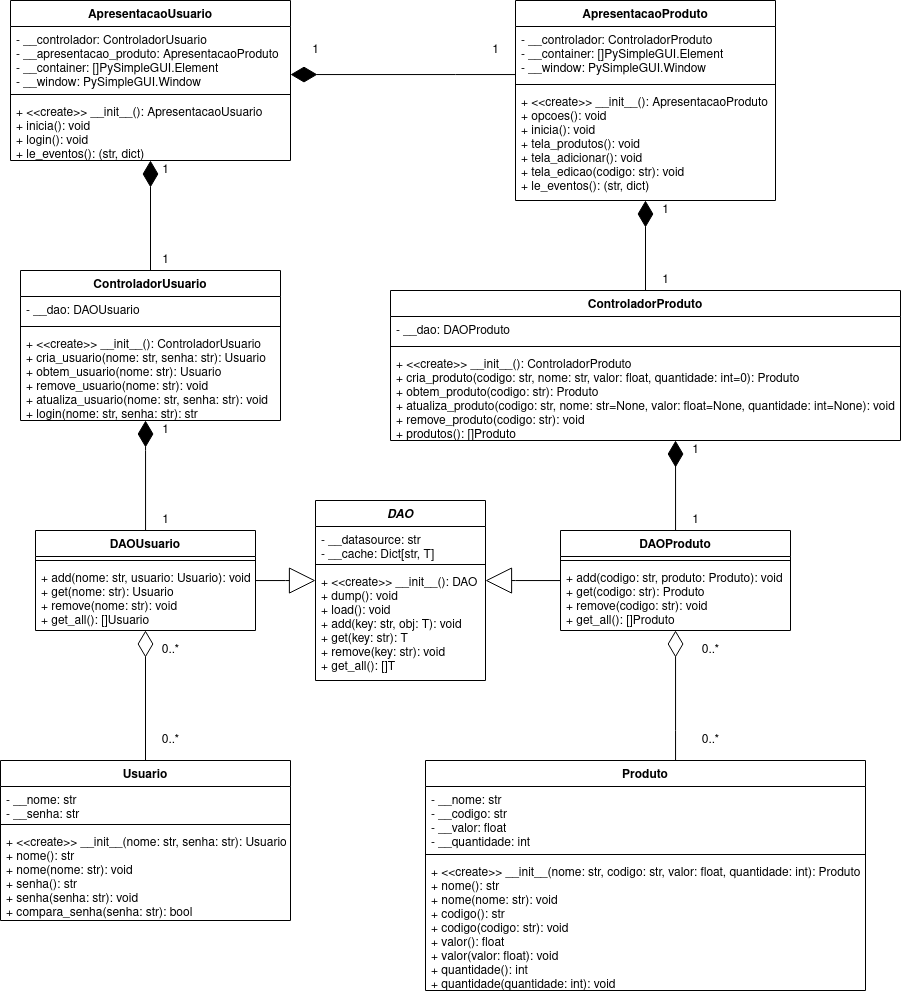

The diagram above was exported from draw.io. Its source (the exported page's mxGraphModel, read from the mxfile embedded in the PNG):
<mxGraphModel dx="1567" dy="611" grid="1" gridSize="10" guides="1" tooltips="1" connect="1" arrows="1" fold="1" page="1" pageScale="1" pageWidth="850" pageHeight="1100" math="0" shadow="0">
  <root>
    <mxCell id="0" />
    <mxCell id="1" parent="0" />
    <mxCell id="spooTfYoWYVpRWsJJKMv-37" value="ApresentacaoUsuario" style="swimlane;fontStyle=1;align=center;verticalAlign=top;childLayout=stackLayout;horizontal=1;startSize=26;horizontalStack=0;resizeParent=1;resizeParentMax=0;resizeLast=0;collapsible=1;marginBottom=0;" parent="1" vertex="1">
      <mxGeometry x="235" y="10" width="280" height="160" as="geometry" />
    </mxCell>
    <mxCell id="spooTfYoWYVpRWsJJKMv-38" value="- __controlador: ControladorUsuario&#10;- __apresentacao_produto: ApresentacaoProduto&#10;- __container: []PySimpleGUI.Element&#10;- __window: PySimpleGUI.Window" style="text;strokeColor=none;fillColor=none;align=left;verticalAlign=top;spacingLeft=4;spacingRight=4;overflow=hidden;rotatable=0;points=[[0,0.5],[1,0.5]];portConstraint=eastwest;" parent="spooTfYoWYVpRWsJJKMv-37" vertex="1">
      <mxGeometry y="26" width="280" height="64" as="geometry" />
    </mxCell>
    <mxCell id="spooTfYoWYVpRWsJJKMv-39" value="" style="line;strokeWidth=1;fillColor=none;align=left;verticalAlign=middle;spacingTop=-1;spacingLeft=3;spacingRight=3;rotatable=0;labelPosition=right;points=[];portConstraint=eastwest;" parent="spooTfYoWYVpRWsJJKMv-37" vertex="1">
      <mxGeometry y="90" width="280" height="8" as="geometry" />
    </mxCell>
    <mxCell id="spooTfYoWYVpRWsJJKMv-40" value="+ &lt;&lt;create&gt;&gt; __init__(): ApresentacaoUsuario&#10;+ inicia(): void&#10;+ login(): void&#10;+ le_eventos(): (str, dict)" style="text;strokeColor=none;fillColor=none;align=left;verticalAlign=top;spacingLeft=4;spacingRight=4;overflow=hidden;rotatable=0;points=[[0,0.5],[1,0.5]];portConstraint=eastwest;" parent="spooTfYoWYVpRWsJJKMv-37" vertex="1">
      <mxGeometry y="98" width="280" height="62" as="geometry" />
    </mxCell>
    <mxCell id="spooTfYoWYVpRWsJJKMv-126" style="edgeStyle=orthogonalEdgeStyle;rounded=0;orthogonalLoop=1;jettySize=auto;html=1;startArrow=none;startFill=0;endArrow=diamondThin;endFill=1;startSize=24;endSize=24;" parent="1" source="spooTfYoWYVpRWsJJKMv-66" target="spooTfYoWYVpRWsJJKMv-38" edge="1">
      <mxGeometry relative="1" as="geometry">
        <Array as="points">
          <mxPoint x="680" y="84" />
          <mxPoint x="680" y="84" />
        </Array>
      </mxGeometry>
    </mxCell>
    <mxCell id="spooTfYoWYVpRWsJJKMv-66" value="ApresentacaoProduto" style="swimlane;fontStyle=1;align=center;verticalAlign=top;childLayout=stackLayout;horizontal=1;startSize=26;horizontalStack=0;resizeParent=1;resizeParentMax=0;resizeLast=0;collapsible=1;marginBottom=0;" parent="1" vertex="1">
      <mxGeometry x="740" y="10" width="260" height="200" as="geometry" />
    </mxCell>
    <mxCell id="spooTfYoWYVpRWsJJKMv-67" value="- __controlador: ControladorProduto&#10;- __container: []PySimpleGUI.Element&#10;- __window: PySimpleGUI.Window&#10;" style="text;strokeColor=none;fillColor=none;align=left;verticalAlign=top;spacingLeft=4;spacingRight=4;overflow=hidden;rotatable=0;points=[[0,0.5],[1,0.5]];portConstraint=eastwest;" parent="spooTfYoWYVpRWsJJKMv-66" vertex="1">
      <mxGeometry y="26" width="260" height="54" as="geometry" />
    </mxCell>
    <mxCell id="spooTfYoWYVpRWsJJKMv-68" value="" style="line;strokeWidth=1;fillColor=none;align=left;verticalAlign=middle;spacingTop=-1;spacingLeft=3;spacingRight=3;rotatable=0;labelPosition=right;points=[];portConstraint=eastwest;" parent="spooTfYoWYVpRWsJJKMv-66" vertex="1">
      <mxGeometry y="80" width="260" height="8" as="geometry" />
    </mxCell>
    <mxCell id="spooTfYoWYVpRWsJJKMv-69" value="+ &lt;&lt;create&gt;&gt; __init__(): ApresentacaoProduto&#10;+ opcoes(): void&#10;+ inicia(): void&#10;+ tela_produtos(): void&#10;+ tela_adicionar(): void&#10;+ tela_edicao(codigo: str): void&#10;+ le_eventos(): (str, dict)&#10;" style="text;strokeColor=none;fillColor=none;align=left;verticalAlign=top;spacingLeft=4;spacingRight=4;overflow=hidden;rotatable=0;points=[[0,0.5],[1,0.5]];portConstraint=eastwest;" parent="spooTfYoWYVpRWsJJKMv-66" vertex="1">
      <mxGeometry y="88" width="260" height="112" as="geometry" />
    </mxCell>
    <mxCell id="spooTfYoWYVpRWsJJKMv-130" value="1" style="text;html=1;align=center;verticalAlign=middle;resizable=0;points=[];autosize=1;strokeColor=none;" parent="1" vertex="1">
      <mxGeometry x="530" y="50" width="20" height="20" as="geometry" />
    </mxCell>
    <mxCell id="spooTfYoWYVpRWsJJKMv-131" value="1" style="text;html=1;align=center;verticalAlign=middle;resizable=0;points=[];autosize=1;strokeColor=none;" parent="1" vertex="1">
      <mxGeometry x="710" y="50" width="20" height="20" as="geometry" />
    </mxCell>
    <mxCell id="XayzdrTJDVy0ey67G-hG-1" value="DAO" style="swimlane;fontStyle=3;align=center;verticalAlign=top;childLayout=stackLayout;horizontal=1;startSize=26;horizontalStack=0;resizeParent=1;resizeParentMax=0;resizeLast=0;collapsible=1;marginBottom=0;" parent="1" vertex="1">
      <mxGeometry x="540" y="510" width="170" height="180" as="geometry" />
    </mxCell>
    <mxCell id="XayzdrTJDVy0ey67G-hG-2" value="- __datasource: str&#10;- __cache: Dict[str, T]" style="text;strokeColor=none;fillColor=none;align=left;verticalAlign=top;spacingLeft=4;spacingRight=4;overflow=hidden;rotatable=0;points=[[0,0.5],[1,0.5]];portConstraint=eastwest;" parent="XayzdrTJDVy0ey67G-hG-1" vertex="1">
      <mxGeometry y="26" width="170" height="34" as="geometry" />
    </mxCell>
    <mxCell id="XayzdrTJDVy0ey67G-hG-3" value="" style="line;strokeWidth=1;fillColor=none;align=left;verticalAlign=middle;spacingTop=-1;spacingLeft=3;spacingRight=3;rotatable=0;labelPosition=right;points=[];portConstraint=eastwest;" parent="XayzdrTJDVy0ey67G-hG-1" vertex="1">
      <mxGeometry y="60" width="170" height="8" as="geometry" />
    </mxCell>
    <mxCell id="XayzdrTJDVy0ey67G-hG-4" value="+ &lt;&lt;create&gt;&gt; __init__(): DAO&#10;+ dump(): void&#10;+ load(): void&#10;+ add(key: str, obj: T): void&#10;+ get(key: str): T&#10;+ remove(key: str): void&#10;+ get_all(): []T" style="text;strokeColor=none;fillColor=none;align=left;verticalAlign=top;spacingLeft=4;spacingRight=4;overflow=hidden;rotatable=0;points=[[0,0.5],[1,0.5]];portConstraint=eastwest;" parent="XayzdrTJDVy0ey67G-hG-1" vertex="1">
      <mxGeometry y="68" width="170" height="112" as="geometry" />
    </mxCell>
    <mxCell id="XayzdrTJDVy0ey67G-hG-38" style="edgeStyle=orthogonalEdgeStyle;rounded=0;orthogonalLoop=1;jettySize=auto;html=1;endArrow=diamondThin;endFill=1;endSize=24;" parent="1" source="XayzdrTJDVy0ey67G-hG-6" target="XayzdrTJDVy0ey67G-hG-15" edge="1">
      <mxGeometry relative="1" as="geometry">
        <Array as="points">
          <mxPoint x="370" y="460" />
          <mxPoint x="370" y="460" />
        </Array>
      </mxGeometry>
    </mxCell>
    <mxCell id="XayzdrTJDVy0ey67G-hG-43" style="edgeStyle=orthogonalEdgeStyle;rounded=0;orthogonalLoop=1;jettySize=auto;html=1;endArrow=block;endFill=0;endSize=24;" parent="1" source="XayzdrTJDVy0ey67G-hG-6" target="XayzdrTJDVy0ey67G-hG-1" edge="1">
      <mxGeometry relative="1" as="geometry">
        <Array as="points">
          <mxPoint x="510" y="590" />
          <mxPoint x="510" y="590" />
        </Array>
      </mxGeometry>
    </mxCell>
    <mxCell id="XayzdrTJDVy0ey67G-hG-6" value="DAOUsuario" style="swimlane;fontStyle=1;align=center;verticalAlign=top;childLayout=stackLayout;horizontal=1;startSize=26;horizontalStack=0;resizeParent=1;resizeParentMax=0;resizeLast=0;collapsible=1;marginBottom=0;" parent="1" vertex="1">
      <mxGeometry x="260" y="540" width="220" height="100" as="geometry" />
    </mxCell>
    <mxCell id="XayzdrTJDVy0ey67G-hG-8" value="" style="line;strokeWidth=1;fillColor=none;align=left;verticalAlign=middle;spacingTop=-1;spacingLeft=3;spacingRight=3;rotatable=0;labelPosition=right;points=[];portConstraint=eastwest;" parent="XayzdrTJDVy0ey67G-hG-6" vertex="1">
      <mxGeometry y="26" width="220" height="8" as="geometry" />
    </mxCell>
    <mxCell id="XayzdrTJDVy0ey67G-hG-9" value="+ add(nome: str, usuario: Usuario): void&#10;+ get(nome: str): Usuario&#10;+ remove(nome: str): void&#10;+ get_all(): []Usuario&#10;" style="text;strokeColor=none;fillColor=none;align=left;verticalAlign=top;spacingLeft=4;spacingRight=4;overflow=hidden;rotatable=0;points=[[0,0.5],[1,0.5]];portConstraint=eastwest;" parent="XayzdrTJDVy0ey67G-hG-6" vertex="1">
      <mxGeometry y="34" width="220" height="66" as="geometry" />
    </mxCell>
    <mxCell id="XayzdrTJDVy0ey67G-hG-41" style="edgeStyle=orthogonalEdgeStyle;rounded=0;orthogonalLoop=1;jettySize=auto;html=1;endArrow=diamondThin;endFill=1;endSize=24;" parent="1" source="XayzdrTJDVy0ey67G-hG-10" target="XayzdrTJDVy0ey67G-hG-25" edge="1">
      <mxGeometry relative="1" as="geometry">
        <Array as="points">
          <mxPoint x="900" y="460" />
          <mxPoint x="900" y="460" />
        </Array>
      </mxGeometry>
    </mxCell>
    <mxCell id="XayzdrTJDVy0ey67G-hG-42" style="edgeStyle=orthogonalEdgeStyle;rounded=0;orthogonalLoop=1;jettySize=auto;html=1;endArrow=block;endFill=0;endSize=24;" parent="1" source="XayzdrTJDVy0ey67G-hG-10" target="XayzdrTJDVy0ey67G-hG-4" edge="1">
      <mxGeometry relative="1" as="geometry">
        <Array as="points">
          <mxPoint x="740" y="590" />
          <mxPoint x="740" y="590" />
        </Array>
      </mxGeometry>
    </mxCell>
    <mxCell id="XayzdrTJDVy0ey67G-hG-10" value="DAOProduto" style="swimlane;fontStyle=1;align=center;verticalAlign=top;childLayout=stackLayout;horizontal=1;startSize=26;horizontalStack=0;resizeParent=1;resizeParentMax=0;resizeLast=0;collapsible=1;marginBottom=0;" parent="1" vertex="1">
      <mxGeometry x="785" y="540" width="230" height="100" as="geometry" />
    </mxCell>
    <mxCell id="XayzdrTJDVy0ey67G-hG-12" value="" style="line;strokeWidth=1;fillColor=none;align=left;verticalAlign=middle;spacingTop=-1;spacingLeft=3;spacingRight=3;rotatable=0;labelPosition=right;points=[];portConstraint=eastwest;" parent="XayzdrTJDVy0ey67G-hG-10" vertex="1">
      <mxGeometry y="26" width="230" height="8" as="geometry" />
    </mxCell>
    <mxCell id="XayzdrTJDVy0ey67G-hG-13" value="+ add(codigo: str, produto: Produto): void&#10;+ get(codigo: str): Produto&#10;+ remove(codigo: str): void&#10;+ get_all(): []Produto&#10;" style="text;strokeColor=none;fillColor=none;align=left;verticalAlign=top;spacingLeft=4;spacingRight=4;overflow=hidden;rotatable=0;points=[[0,0.5],[1,0.5]];portConstraint=eastwest;" parent="XayzdrTJDVy0ey67G-hG-10" vertex="1">
      <mxGeometry y="34" width="230" height="66" as="geometry" />
    </mxCell>
    <mxCell id="q8LmY2Fvo20JsFwXBx6O-4" style="edgeStyle=orthogonalEdgeStyle;rounded=0;orthogonalLoop=1;jettySize=auto;html=1;endArrow=diamondThin;endFill=1;endSize=24;" parent="1" source="XayzdrTJDVy0ey67G-hG-15" target="spooTfYoWYVpRWsJJKMv-37" edge="1">
      <mxGeometry relative="1" as="geometry" />
    </mxCell>
    <mxCell id="XayzdrTJDVy0ey67G-hG-15" value="ControladorUsuario" style="swimlane;fontStyle=1;align=center;verticalAlign=top;childLayout=stackLayout;horizontal=1;startSize=26;horizontalStack=0;resizeParent=1;resizeParentMax=0;resizeLast=0;collapsible=1;marginBottom=0;" parent="1" vertex="1">
      <mxGeometry x="245" y="280" width="260" height="150" as="geometry" />
    </mxCell>
    <mxCell id="XayzdrTJDVy0ey67G-hG-16" value="- __dao: DAOUsuario" style="text;strokeColor=none;fillColor=none;align=left;verticalAlign=top;spacingLeft=4;spacingRight=4;overflow=hidden;rotatable=0;points=[[0,0.5],[1,0.5]];portConstraint=eastwest;" parent="XayzdrTJDVy0ey67G-hG-15" vertex="1">
      <mxGeometry y="26" width="260" height="26" as="geometry" />
    </mxCell>
    <mxCell id="XayzdrTJDVy0ey67G-hG-17" value="" style="line;strokeWidth=1;fillColor=none;align=left;verticalAlign=middle;spacingTop=-1;spacingLeft=3;spacingRight=3;rotatable=0;labelPosition=right;points=[];portConstraint=eastwest;" parent="XayzdrTJDVy0ey67G-hG-15" vertex="1">
      <mxGeometry y="52" width="260" height="8" as="geometry" />
    </mxCell>
    <mxCell id="XayzdrTJDVy0ey67G-hG-18" value="+ &lt;&lt;create&gt;&gt; __init__(): ControladorUsuario&#10;+ cria_usuario(nome: str, senha: str): Usuario&#10;+ obtem_usuario(nome: str): Usuario&#10;+ remove_usuario(nome: str): void&#10;+ atualiza_usuario(nome: str, senha: str): void&#10;+ login(nome: str, senha: str): str&#10;" style="text;strokeColor=none;fillColor=none;align=left;verticalAlign=top;spacingLeft=4;spacingRight=4;overflow=hidden;rotatable=0;points=[[0,0.5],[1,0.5]];portConstraint=eastwest;" parent="XayzdrTJDVy0ey67G-hG-15" vertex="1">
      <mxGeometry y="60" width="260" height="90" as="geometry" />
    </mxCell>
    <mxCell id="XayzdrTJDVy0ey67G-hG-39" style="edgeStyle=orthogonalEdgeStyle;rounded=0;orthogonalLoop=1;jettySize=auto;html=1;endArrow=diamondThin;endFill=0;endSize=24;" parent="1" source="XayzdrTJDVy0ey67G-hG-19" target="XayzdrTJDVy0ey67G-hG-6" edge="1">
      <mxGeometry relative="1" as="geometry" />
    </mxCell>
    <mxCell id="XayzdrTJDVy0ey67G-hG-19" value="Usuario" style="swimlane;fontStyle=1;align=center;verticalAlign=top;childLayout=stackLayout;horizontal=1;startSize=26;horizontalStack=0;resizeParent=1;resizeParentMax=0;resizeLast=0;collapsible=1;marginBottom=0;" parent="1" vertex="1">
      <mxGeometry x="225" y="770" width="290" height="160" as="geometry" />
    </mxCell>
    <mxCell id="XayzdrTJDVy0ey67G-hG-20" value="- __nome: str&#10;- __senha: str" style="text;strokeColor=none;fillColor=none;align=left;verticalAlign=top;spacingLeft=4;spacingRight=4;overflow=hidden;rotatable=0;points=[[0,0.5],[1,0.5]];portConstraint=eastwest;" parent="XayzdrTJDVy0ey67G-hG-19" vertex="1">
      <mxGeometry y="26" width="290" height="34" as="geometry" />
    </mxCell>
    <mxCell id="XayzdrTJDVy0ey67G-hG-21" value="" style="line;strokeWidth=1;fillColor=none;align=left;verticalAlign=middle;spacingTop=-1;spacingLeft=3;spacingRight=3;rotatable=0;labelPosition=right;points=[];portConstraint=eastwest;" parent="XayzdrTJDVy0ey67G-hG-19" vertex="1">
      <mxGeometry y="60" width="290" height="8" as="geometry" />
    </mxCell>
    <mxCell id="XayzdrTJDVy0ey67G-hG-22" value="+ &lt;&lt;create&gt;&gt; __init__(nome: str, senha: str): Usuario&#10;+ nome(): str&#10;+ nome(nome: str): void&#10;+ senha(): str&#10;+ senha(senha: str): void&#10;+ compara_senha(senha: str): bool&#10;" style="text;strokeColor=none;fillColor=none;align=left;verticalAlign=top;spacingLeft=4;spacingRight=4;overflow=hidden;rotatable=0;points=[[0,0.5],[1,0.5]];portConstraint=eastwest;" parent="XayzdrTJDVy0ey67G-hG-19" vertex="1">
      <mxGeometry y="68" width="290" height="92" as="geometry" />
    </mxCell>
    <mxCell id="XayzdrTJDVy0ey67G-hG-36" style="edgeStyle=orthogonalEdgeStyle;rounded=0;orthogonalLoop=1;jettySize=auto;html=1;endArrow=diamondThin;endFill=1;endSize=24;" parent="1" source="XayzdrTJDVy0ey67G-hG-25" target="spooTfYoWYVpRWsJJKMv-66" edge="1">
      <mxGeometry relative="1" as="geometry">
        <mxPoint x="910" y="240" as="targetPoint" />
      </mxGeometry>
    </mxCell>
    <mxCell id="XayzdrTJDVy0ey67G-hG-25" value="ControladorProduto" style="swimlane;fontStyle=1;align=center;verticalAlign=top;childLayout=stackLayout;horizontal=1;startSize=26;horizontalStack=0;resizeParent=1;resizeParentMax=0;resizeLast=0;collapsible=1;marginBottom=0;" parent="1" vertex="1">
      <mxGeometry x="615" y="300" width="510" height="150" as="geometry" />
    </mxCell>
    <mxCell id="XayzdrTJDVy0ey67G-hG-26" value="- __dao: DAOProduto" style="text;strokeColor=none;fillColor=none;align=left;verticalAlign=top;spacingLeft=4;spacingRight=4;overflow=hidden;rotatable=0;points=[[0,0.5],[1,0.5]];portConstraint=eastwest;" parent="XayzdrTJDVy0ey67G-hG-25" vertex="1">
      <mxGeometry y="26" width="510" height="26" as="geometry" />
    </mxCell>
    <mxCell id="XayzdrTJDVy0ey67G-hG-27" value="" style="line;strokeWidth=1;fillColor=none;align=left;verticalAlign=middle;spacingTop=-1;spacingLeft=3;spacingRight=3;rotatable=0;labelPosition=right;points=[];portConstraint=eastwest;" parent="XayzdrTJDVy0ey67G-hG-25" vertex="1">
      <mxGeometry y="52" width="510" height="8" as="geometry" />
    </mxCell>
    <mxCell id="XayzdrTJDVy0ey67G-hG-28" value="+ &lt;&lt;create&gt;&gt; __init__(): ControladorProduto&#10;+ cria_produto(codigo: str, nome: str, valor: float, quantidade: int=0): Produto&#10;+ obtem_produto(codigo: str): Produto&#10;+ atualiza_produto(codigo: str, nome: str=None, valor: float=None, quantidade: int=None): void&#10;+ remove_produto(codigo: str): void&#10;+ produtos(): []Produto&#10;&#10;" style="text;strokeColor=none;fillColor=none;align=left;verticalAlign=top;spacingLeft=4;spacingRight=4;overflow=hidden;rotatable=0;points=[[0,0.5],[1,0.5]];portConstraint=eastwest;" parent="XayzdrTJDVy0ey67G-hG-25" vertex="1">
      <mxGeometry y="60" width="510" height="90" as="geometry" />
    </mxCell>
    <mxCell id="XayzdrTJDVy0ey67G-hG-40" style="edgeStyle=orthogonalEdgeStyle;rounded=0;orthogonalLoop=1;jettySize=auto;html=1;endArrow=diamondThin;endFill=0;endSize=24;" parent="1" source="XayzdrTJDVy0ey67G-hG-30" target="XayzdrTJDVy0ey67G-hG-10" edge="1">
      <mxGeometry relative="1" as="geometry">
        <Array as="points">
          <mxPoint x="900" y="740" />
          <mxPoint x="900" y="740" />
        </Array>
      </mxGeometry>
    </mxCell>
    <mxCell id="XayzdrTJDVy0ey67G-hG-30" value="Produto" style="swimlane;fontStyle=1;align=center;verticalAlign=top;childLayout=stackLayout;horizontal=1;startSize=26;horizontalStack=0;resizeParent=1;resizeParentMax=0;resizeLast=0;collapsible=1;marginBottom=0;" parent="1" vertex="1">
      <mxGeometry x="650" y="770" width="440" height="230" as="geometry" />
    </mxCell>
    <mxCell id="XayzdrTJDVy0ey67G-hG-31" value="- __nome: str&#10;- __codigo: str&#10;- __valor: float&#10;- __quantidade: int" style="text;strokeColor=none;fillColor=none;align=left;verticalAlign=top;spacingLeft=4;spacingRight=4;overflow=hidden;rotatable=0;points=[[0,0.5],[1,0.5]];portConstraint=eastwest;" parent="XayzdrTJDVy0ey67G-hG-30" vertex="1">
      <mxGeometry y="26" width="440" height="64" as="geometry" />
    </mxCell>
    <mxCell id="XayzdrTJDVy0ey67G-hG-32" value="" style="line;strokeWidth=1;fillColor=none;align=left;verticalAlign=middle;spacingTop=-1;spacingLeft=3;spacingRight=3;rotatable=0;labelPosition=right;points=[];portConstraint=eastwest;" parent="XayzdrTJDVy0ey67G-hG-30" vertex="1">
      <mxGeometry y="90" width="440" height="8" as="geometry" />
    </mxCell>
    <mxCell id="XayzdrTJDVy0ey67G-hG-33" value="+ &lt;&lt;create&gt;&gt; __init__(nome: str, codigo: str, valor: float, quantidade: int): Produto&#10;+ nome(): str&#10;+ nome(nome: str): void&#10;+ codigo(): str&#10;+ codigo(codigo: str): void&#10;+ valor(): float&#10;+ valor(valor: float): void&#10;+ quantidade(): int&#10;+ quantidade(quantidade: int): void" style="text;strokeColor=none;fillColor=none;align=left;verticalAlign=top;spacingLeft=4;spacingRight=4;overflow=hidden;rotatable=0;points=[[0,0.5],[1,0.5]];portConstraint=eastwest;" parent="XayzdrTJDVy0ey67G-hG-30" vertex="1">
      <mxGeometry y="98" width="440" height="132" as="geometry" />
    </mxCell>
    <mxCell id="XayzdrTJDVy0ey67G-hG-35" style="edgeStyle=orthogonalEdgeStyle;rounded=0;orthogonalLoop=1;jettySize=auto;html=1;exitX=1;exitY=0.5;exitDx=0;exitDy=0;" parent="XayzdrTJDVy0ey67G-hG-30" source="XayzdrTJDVy0ey67G-hG-33" target="XayzdrTJDVy0ey67G-hG-33" edge="1">
      <mxGeometry relative="1" as="geometry" />
    </mxCell>
    <mxCell id="XayzdrTJDVy0ey67G-hG-44" value="1" style="text;html=1;align=center;verticalAlign=middle;resizable=0;points=[];autosize=1;strokeColor=none;" parent="1" vertex="1">
      <mxGeometry x="380" y="170" width="20" height="20" as="geometry" />
    </mxCell>
    <mxCell id="XayzdrTJDVy0ey67G-hG-45" value="1" style="text;html=1;align=center;verticalAlign=middle;resizable=0;points=[];autosize=1;strokeColor=none;" parent="1" vertex="1">
      <mxGeometry x="380" y="260" width="20" height="20" as="geometry" />
    </mxCell>
    <mxCell id="XayzdrTJDVy0ey67G-hG-46" value="1" style="text;html=1;align=center;verticalAlign=middle;resizable=0;points=[];autosize=1;strokeColor=none;" parent="1" vertex="1">
      <mxGeometry x="880" y="280" width="20" height="20" as="geometry" />
    </mxCell>
    <mxCell id="XayzdrTJDVy0ey67G-hG-47" value="1" style="text;html=1;align=center;verticalAlign=middle;resizable=0;points=[];autosize=1;strokeColor=none;" parent="1" vertex="1">
      <mxGeometry x="880" y="210" width="20" height="20" as="geometry" />
    </mxCell>
    <mxCell id="XayzdrTJDVy0ey67G-hG-48" value="1" style="text;html=1;align=center;verticalAlign=middle;resizable=0;points=[];autosize=1;strokeColor=none;" parent="1" vertex="1">
      <mxGeometry x="910" y="450" width="20" height="20" as="geometry" />
    </mxCell>
    <mxCell id="XayzdrTJDVy0ey67G-hG-49" value="1" style="text;html=1;align=center;verticalAlign=middle;resizable=0;points=[];autosize=1;strokeColor=none;" parent="1" vertex="1">
      <mxGeometry x="910" y="520" width="20" height="20" as="geometry" />
    </mxCell>
    <mxCell id="XayzdrTJDVy0ey67G-hG-50" value="0..*" style="text;html=1;align=center;verticalAlign=middle;resizable=0;points=[];autosize=1;strokeColor=none;" parent="1" vertex="1">
      <mxGeometry x="920" y="650" width="30" height="20" as="geometry" />
    </mxCell>
    <mxCell id="XayzdrTJDVy0ey67G-hG-51" value="0..*" style="text;html=1;align=center;verticalAlign=middle;resizable=0;points=[];autosize=1;strokeColor=none;" parent="1" vertex="1">
      <mxGeometry x="920" y="740" width="30" height="20" as="geometry" />
    </mxCell>
    <mxCell id="XayzdrTJDVy0ey67G-hG-52" value="0..*" style="text;html=1;align=center;verticalAlign=middle;resizable=0;points=[];autosize=1;strokeColor=none;" parent="1" vertex="1">
      <mxGeometry x="380" y="650" width="30" height="20" as="geometry" />
    </mxCell>
    <mxCell id="XayzdrTJDVy0ey67G-hG-53" value="0..*" style="text;html=1;align=center;verticalAlign=middle;resizable=0;points=[];autosize=1;strokeColor=none;" parent="1" vertex="1">
      <mxGeometry x="380" y="740" width="30" height="20" as="geometry" />
    </mxCell>
    <mxCell id="XayzdrTJDVy0ey67G-hG-54" value="1" style="text;html=1;align=center;verticalAlign=middle;resizable=0;points=[];autosize=1;strokeColor=none;" parent="1" vertex="1">
      <mxGeometry x="380" y="430" width="20" height="20" as="geometry" />
    </mxCell>
    <mxCell id="XayzdrTJDVy0ey67G-hG-55" value="1" style="text;html=1;align=center;verticalAlign=middle;resizable=0;points=[];autosize=1;strokeColor=none;" parent="1" vertex="1">
      <mxGeometry x="380" y="520" width="20" height="20" as="geometry" />
    </mxCell>
  </root>
</mxGraphModel>